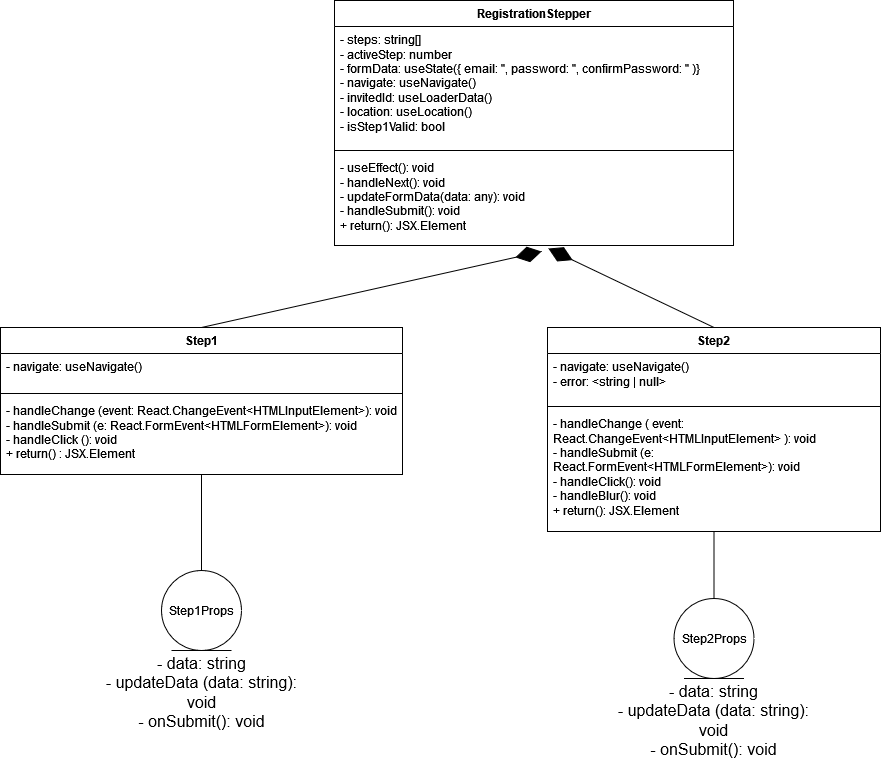

The diagram above was exported from draw.io. Its source (the exported page's mxGraphModel, read from the mxfile embedded in the PNG):
<mxGraphModel dx="1512" dy="1203" grid="0" gridSize="10" guides="1" tooltips="1" connect="1" arrows="1" fold="1" page="0" pageScale="1" pageWidth="827" pageHeight="1169" math="0" shadow="0">
  <root>
    <mxCell id="0" />
    <mxCell id="1" parent="0" />
    <mxCell id="GnmSlLWm1VxQhr70X2tS-1" value="RegistrationStepper" style="swimlane;fontStyle=1;align=center;verticalAlign=top;childLayout=stackLayout;horizontal=1;startSize=26;horizontalStack=0;resizeParent=1;resizeParentMax=0;resizeLast=0;collapsible=1;marginBottom=0;whiteSpace=wrap;html=1;" vertex="1" parent="1">
      <mxGeometry x="-69" y="-87" width="399" height="245" as="geometry" />
    </mxCell>
    <mxCell id="GnmSlLWm1VxQhr70X2tS-2" value="&lt;div&gt;- steps: string[]&lt;/div&gt;&lt;div&gt;- activeStep: number&lt;/div&gt;&lt;div&gt;- formData: useState({ email: '', password: '', confirmPassword: '' )}&lt;br&gt;&lt;/div&gt;&lt;div&gt;- navigate: useNavigate()&lt;/div&gt;&lt;div&gt;- invitedId: useLoaderData()&lt;/div&gt;&lt;div&gt;- location: useLocation()&lt;/div&gt;&lt;div&gt;- isStep1Valid: bool&lt;br&gt;&lt;/div&gt;" style="text;strokeColor=none;fillColor=none;align=left;verticalAlign=top;spacingLeft=4;spacingRight=4;overflow=hidden;rotatable=0;points=[[0,0.5],[1,0.5]];portConstraint=eastwest;whiteSpace=wrap;html=1;" vertex="1" parent="GnmSlLWm1VxQhr70X2tS-1">
      <mxGeometry y="26" width="399" height="120" as="geometry" />
    </mxCell>
    <mxCell id="GnmSlLWm1VxQhr70X2tS-3" value="" style="line;strokeWidth=1;fillColor=none;align=left;verticalAlign=middle;spacingTop=-1;spacingLeft=3;spacingRight=3;rotatable=0;labelPosition=right;points=[];portConstraint=eastwest;strokeColor=inherit;" vertex="1" parent="GnmSlLWm1VxQhr70X2tS-1">
      <mxGeometry y="146" width="399" height="8" as="geometry" />
    </mxCell>
    <mxCell id="GnmSlLWm1VxQhr70X2tS-4" value="&lt;div&gt;- useEffect(): void&lt;/div&gt;&lt;div&gt;- handleNext(): void&lt;/div&gt;&lt;div&gt;- updateFormData(data: any): void&lt;/div&gt;&lt;div&gt;- handleSubmit(): void&lt;/div&gt;&lt;div&gt;+ return(): JSX.Element&lt;br&gt;&lt;/div&gt;" style="text;strokeColor=none;fillColor=none;align=left;verticalAlign=top;spacingLeft=4;spacingRight=4;overflow=hidden;rotatable=0;points=[[0,0.5],[1,0.5]];portConstraint=eastwest;whiteSpace=wrap;html=1;" vertex="1" parent="GnmSlLWm1VxQhr70X2tS-1">
      <mxGeometry y="154" width="399" height="91" as="geometry" />
    </mxCell>
    <mxCell id="GnmSlLWm1VxQhr70X2tS-5" value="Step1" style="swimlane;fontStyle=1;align=center;verticalAlign=top;childLayout=stackLayout;horizontal=1;startSize=26;horizontalStack=0;resizeParent=1;resizeParentMax=0;resizeLast=0;collapsible=1;marginBottom=0;whiteSpace=wrap;html=1;" vertex="1" parent="1">
      <mxGeometry x="-403" y="240" width="402" height="147" as="geometry" />
    </mxCell>
    <mxCell id="GnmSlLWm1VxQhr70X2tS-6" value="- navigate: useNavigate()" style="text;strokeColor=none;fillColor=none;align=left;verticalAlign=top;spacingLeft=4;spacingRight=4;overflow=hidden;rotatable=0;points=[[0,0.5],[1,0.5]];portConstraint=eastwest;whiteSpace=wrap;html=1;" vertex="1" parent="GnmSlLWm1VxQhr70X2tS-5">
      <mxGeometry y="26" width="402" height="36" as="geometry" />
    </mxCell>
    <mxCell id="GnmSlLWm1VxQhr70X2tS-7" value="" style="line;strokeWidth=1;fillColor=none;align=left;verticalAlign=middle;spacingTop=-1;spacingLeft=3;spacingRight=3;rotatable=0;labelPosition=right;points=[];portConstraint=eastwest;strokeColor=inherit;" vertex="1" parent="GnmSlLWm1VxQhr70X2tS-5">
      <mxGeometry y="62" width="402" height="8" as="geometry" />
    </mxCell>
    <mxCell id="GnmSlLWm1VxQhr70X2tS-8" value="&lt;div&gt;- handleChange (event: React.ChangeEvent&amp;lt;HTMLInputElement&amp;gt;): void&lt;/div&gt;&lt;div&gt;- handleSubmit (e: React.FormEvent&amp;lt;HTMLFormElement&amp;gt;): void&lt;/div&gt;&lt;div&gt;- handleClick (): void&lt;/div&gt;&lt;div&gt;+ return() : JSX.Element&lt;br&gt;&lt;/div&gt;" style="text;strokeColor=none;fillColor=none;align=left;verticalAlign=top;spacingLeft=4;spacingRight=4;overflow=hidden;rotatable=0;points=[[0,0.5],[1,0.5]];portConstraint=eastwest;whiteSpace=wrap;html=1;" vertex="1" parent="GnmSlLWm1VxQhr70X2tS-5">
      <mxGeometry y="70" width="402" height="77" as="geometry" />
    </mxCell>
    <mxCell id="GnmSlLWm1VxQhr70X2tS-9" value="Step2" style="swimlane;fontStyle=1;align=center;verticalAlign=top;childLayout=stackLayout;horizontal=1;startSize=26;horizontalStack=0;resizeParent=1;resizeParentMax=0;resizeLast=0;collapsible=1;marginBottom=0;whiteSpace=wrap;html=1;" vertex="1" parent="1">
      <mxGeometry x="144" y="240" width="333" height="204" as="geometry" />
    </mxCell>
    <mxCell id="GnmSlLWm1VxQhr70X2tS-10" value="&lt;div&gt;- navigate: useNavigate()&lt;/div&gt;&lt;div&gt;- error: &amp;lt;string | null&amp;gt;&lt;br&gt;&lt;/div&gt;" style="text;strokeColor=none;fillColor=none;align=left;verticalAlign=top;spacingLeft=4;spacingRight=4;overflow=hidden;rotatable=0;points=[[0,0.5],[1,0.5]];portConstraint=eastwest;whiteSpace=wrap;html=1;" vertex="1" parent="GnmSlLWm1VxQhr70X2tS-9">
      <mxGeometry y="26" width="333" height="49" as="geometry" />
    </mxCell>
    <mxCell id="GnmSlLWm1VxQhr70X2tS-11" value="" style="line;strokeWidth=1;fillColor=none;align=left;verticalAlign=middle;spacingTop=-1;spacingLeft=3;spacingRight=3;rotatable=0;labelPosition=right;points=[];portConstraint=eastwest;strokeColor=inherit;" vertex="1" parent="GnmSlLWm1VxQhr70X2tS-9">
      <mxGeometry y="75" width="333" height="8" as="geometry" />
    </mxCell>
    <mxCell id="GnmSlLWm1VxQhr70X2tS-12" value="&lt;div&gt;- handleChange ( event: React.ChangeEvent&amp;lt;HTMLInputElement&amp;gt; ): void&lt;/div&gt;&lt;div&gt;- handleSubmit (e: React.FormEvent&amp;lt;HTMLFormElement&amp;gt;): void&lt;/div&gt;&lt;div&gt;- handleClick(): void&lt;/div&gt;&lt;div&gt;- handleBlur(): void&lt;/div&gt;&lt;div&gt;+ return(): JSX.Element&lt;br&gt;&lt;/div&gt;" style="text;strokeColor=none;fillColor=none;align=left;verticalAlign=top;spacingLeft=4;spacingRight=4;overflow=hidden;rotatable=0;points=[[0,0.5],[1,0.5]];portConstraint=eastwest;whiteSpace=wrap;html=1;" vertex="1" parent="GnmSlLWm1VxQhr70X2tS-9">
      <mxGeometry y="83" width="333" height="121" as="geometry" />
    </mxCell>
    <mxCell id="GnmSlLWm1VxQhr70X2tS-17" value="" style="endArrow=diamondThin;endFill=1;endSize=24;html=1;rounded=0;fontSize=12;curved=1;entryX=0.519;entryY=1.066;entryDx=0;entryDy=0;entryPerimeter=0;exitX=0.5;exitY=0;exitDx=0;exitDy=0;" edge="1" parent="1" source="GnmSlLWm1VxQhr70X2tS-5" target="GnmSlLWm1VxQhr70X2tS-4">
      <mxGeometry width="160" relative="1" as="geometry">
        <mxPoint x="-124" y="290" as="sourcePoint" />
        <mxPoint x="36" y="290" as="targetPoint" />
      </mxGeometry>
    </mxCell>
    <mxCell id="GnmSlLWm1VxQhr70X2tS-18" value="" style="endArrow=diamondThin;endFill=1;endSize=24;html=1;rounded=0;fontSize=12;curved=1;entryX=0.536;entryY=1.033;entryDx=0;entryDy=0;entryPerimeter=0;exitX=0.5;exitY=0;exitDx=0;exitDy=0;" edge="1" parent="1" source="GnmSlLWm1VxQhr70X2tS-9" target="GnmSlLWm1VxQhr70X2tS-4">
      <mxGeometry width="160" relative="1" as="geometry">
        <mxPoint x="225" y="290" as="sourcePoint" />
        <mxPoint x="385" y="290" as="targetPoint" />
      </mxGeometry>
    </mxCell>
    <mxCell id="GnmSlLWm1VxQhr70X2tS-19" value="Step1Props" style="ellipse;shape=umlEntity;whiteSpace=wrap;html=1;" vertex="1" parent="1">
      <mxGeometry x="-242" y="483" width="80" height="80" as="geometry" />
    </mxCell>
    <mxCell id="GnmSlLWm1VxQhr70X2tS-20" value="&lt;div&gt;- data: string&lt;/div&gt;&lt;div&gt;- updateData (data: string): void&lt;/div&gt;&lt;div&gt;- onSubmit(): void&lt;br&gt;&lt;/div&gt;" style="text;html=1;align=center;verticalAlign=middle;whiteSpace=wrap;rounded=0;fontSize=16;" vertex="1" parent="1">
      <mxGeometry x="-305.5" y="563" width="207" height="83" as="geometry" />
    </mxCell>
    <mxCell id="GnmSlLWm1VxQhr70X2tS-21" value="" style="endArrow=none;html=1;rounded=0;fontSize=12;startSize=8;endSize=8;curved=1;exitX=0.5;exitY=0;exitDx=0;exitDy=0;entryX=0.5;entryY=1;entryDx=0;entryDy=0;" edge="1" parent="1" source="GnmSlLWm1VxQhr70X2tS-19" target="GnmSlLWm1VxQhr70X2tS-5">
      <mxGeometry width="50" height="50" relative="1" as="geometry">
        <mxPoint x="-87" y="405" as="sourcePoint" />
        <mxPoint x="-37" y="355" as="targetPoint" />
      </mxGeometry>
    </mxCell>
    <mxCell id="GnmSlLWm1VxQhr70X2tS-22" value="Step2Props" style="ellipse;shape=umlEntity;whiteSpace=wrap;html=1;" vertex="1" parent="1">
      <mxGeometry x="270.5" y="511" width="80" height="80" as="geometry" />
    </mxCell>
    <mxCell id="GnmSlLWm1VxQhr70X2tS-23" value="&lt;div&gt;- data: string&lt;/div&gt;&lt;div&gt;- updateData (data: string): void&lt;/div&gt;&lt;div&gt;- onSubmit(): void&lt;br&gt;&lt;/div&gt;" style="text;html=1;align=center;verticalAlign=middle;whiteSpace=wrap;rounded=0;fontSize=16;" vertex="1" parent="1">
      <mxGeometry x="207" y="591" width="207" height="83" as="geometry" />
    </mxCell>
    <mxCell id="GnmSlLWm1VxQhr70X2tS-24" value="" style="endArrow=none;html=1;rounded=0;fontSize=12;startSize=8;endSize=8;curved=1;exitX=0.5;exitY=0;exitDx=0;exitDy=0;entryX=0.5;entryY=1;entryDx=0;entryDy=0;" edge="1" parent="1" source="GnmSlLWm1VxQhr70X2tS-22" target="GnmSlLWm1VxQhr70X2tS-9">
      <mxGeometry width="50" height="50" relative="1" as="geometry">
        <mxPoint x="165" y="405" as="sourcePoint" />
        <mxPoint x="215" y="355" as="targetPoint" />
      </mxGeometry>
    </mxCell>
  </root>
</mxGraphModel>